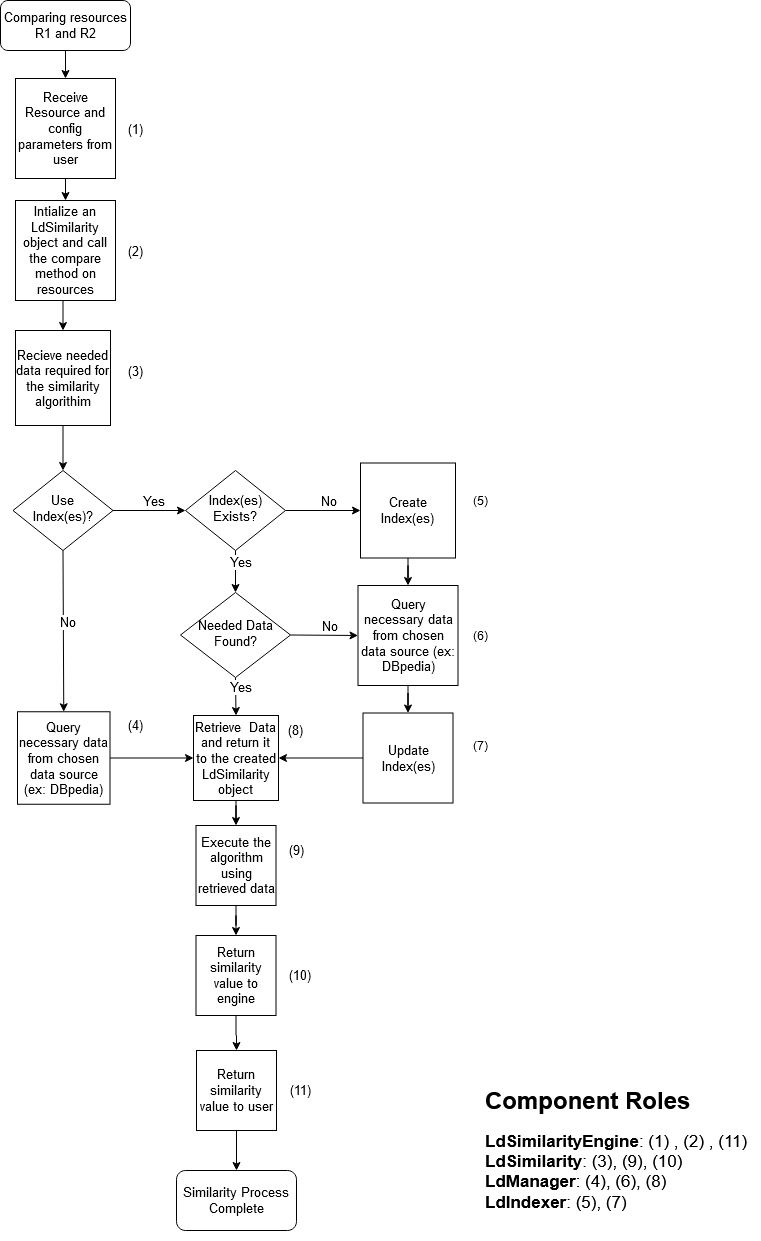

The diagram above was exported from draw.io. Its source (the exported page's mxGraphModel, read from the mxfile embedded in the PNG):
<mxGraphModel dx="1422" dy="801" grid="1" gridSize="10" guides="1" tooltips="1" connect="1" arrows="1" fold="1" page="1" pageScale="1" pageWidth="827" pageHeight="1169" math="0" shadow="0">
  <root>
    <mxCell id="WIyWlLk6GJQsqaUBKTNV-0" />
    <mxCell id="WIyWlLk6GJQsqaUBKTNV-1" parent="WIyWlLk6GJQsqaUBKTNV-0" />
    <mxCell id="_vBZfvwMWoP00uJeLc57-1" value="" style="edgeStyle=orthogonalEdgeStyle;rounded=0;orthogonalLoop=1;jettySize=auto;html=1;fontSize=13;" parent="WIyWlLk6GJQsqaUBKTNV-1" source="WIyWlLk6GJQsqaUBKTNV-3" target="_vBZfvwMWoP00uJeLc57-0" edge="1">
      <mxGeometry relative="1" as="geometry" />
    </mxCell>
    <mxCell id="WIyWlLk6GJQsqaUBKTNV-3" value="Comparing resources R1 and R2" style="rounded=1;whiteSpace=wrap;html=1;fontSize=13;glass=0;strokeWidth=1;shadow=0;" parent="WIyWlLk6GJQsqaUBKTNV-1" vertex="1">
      <mxGeometry x="30" y="20" width="130" height="50" as="geometry" />
    </mxCell>
    <mxCell id="WIyWlLk6GJQsqaUBKTNV-10" value="&lt;div&gt;Use &lt;br&gt;&lt;/div&gt;&lt;div&gt;Index(es)?&lt;/div&gt;" style="rhombus;whiteSpace=wrap;html=1;shadow=0;fontFamily=Helvetica;fontSize=13;align=center;strokeWidth=1;spacing=6;spacingTop=-4;" parent="WIyWlLk6GJQsqaUBKTNV-1" vertex="1">
      <mxGeometry x="42.5" y="490" width="100" height="80" as="geometry" />
    </mxCell>
    <mxCell id="_vBZfvwMWoP00uJeLc57-3" style="edgeStyle=orthogonalEdgeStyle;rounded=0;orthogonalLoop=1;jettySize=auto;html=1;fontSize=13;" parent="WIyWlLk6GJQsqaUBKTNV-1" source="_vBZfvwMWoP00uJeLc57-0" target="_vBZfvwMWoP00uJeLc57-2" edge="1">
      <mxGeometry relative="1" as="geometry" />
    </mxCell>
    <mxCell id="_vBZfvwMWoP00uJeLc57-0" value="Receive Resource and config parameters from user" style="whiteSpace=wrap;html=1;aspect=fixed;fontSize=13;" parent="WIyWlLk6GJQsqaUBKTNV-1" vertex="1">
      <mxGeometry x="45" y="98" width="100" height="100" as="geometry" />
    </mxCell>
    <mxCell id="_vBZfvwMWoP00uJeLc57-5" style="edgeStyle=orthogonalEdgeStyle;rounded=0;orthogonalLoop=1;jettySize=auto;html=1;exitX=0.5;exitY=1;exitDx=0;exitDy=0;entryX=0.5;entryY=0;entryDx=0;entryDy=0;fontSize=13;" parent="WIyWlLk6GJQsqaUBKTNV-1" source="_vBZfvwMWoP00uJeLc57-2" target="_vBZfvwMWoP00uJeLc57-4" edge="1">
      <mxGeometry relative="1" as="geometry" />
    </mxCell>
    <mxCell id="_vBZfvwMWoP00uJeLc57-2" value="Intialize an LdSimilarity object and call the compare method on resources " style="whiteSpace=wrap;html=1;aspect=fixed;fontSize=13;" parent="WIyWlLk6GJQsqaUBKTNV-1" vertex="1">
      <mxGeometry x="45" y="220" width="100" height="100" as="geometry" />
    </mxCell>
    <mxCell id="_vBZfvwMWoP00uJeLc57-6" style="edgeStyle=orthogonalEdgeStyle;rounded=0;orthogonalLoop=1;jettySize=auto;html=1;exitX=0.5;exitY=1;exitDx=0;exitDy=0;entryX=0.5;entryY=0;entryDx=0;entryDy=0;fontSize=13;" parent="WIyWlLk6GJQsqaUBKTNV-1" source="_vBZfvwMWoP00uJeLc57-4" target="WIyWlLk6GJQsqaUBKTNV-10" edge="1">
      <mxGeometry relative="1" as="geometry" />
    </mxCell>
    <mxCell id="_vBZfvwMWoP00uJeLc57-4" value="Recieve needed data required for the similarity algorithim" style="whiteSpace=wrap;html=1;aspect=fixed;fontSize=13;" parent="WIyWlLk6GJQsqaUBKTNV-1" vertex="1">
      <mxGeometry x="45" y="350" width="95" height="95" as="geometry" />
    </mxCell>
    <mxCell id="_vBZfvwMWoP00uJeLc57-35" style="edgeStyle=orthogonalEdgeStyle;rounded=0;orthogonalLoop=1;jettySize=auto;html=1;exitX=0.5;exitY=0;exitDx=0;exitDy=0;entryX=0;entryY=0.5;entryDx=0;entryDy=0;fontSize=13;" parent="WIyWlLk6GJQsqaUBKTNV-1" source="_vBZfvwMWoP00uJeLc57-8" target="_vBZfvwMWoP00uJeLc57-31" edge="1">
      <mxGeometry relative="1" as="geometry" />
    </mxCell>
    <mxCell id="_vBZfvwMWoP00uJeLc57-8" value="Query necessary data from chosen data source (ex: DBpedia)" style="whiteSpace=wrap;html=1;aspect=fixed;direction=south;fontSize=13;" parent="WIyWlLk6GJQsqaUBKTNV-1" vertex="1">
      <mxGeometry x="47" y="731.25" width="92.5" height="92.5" as="geometry" />
    </mxCell>
    <mxCell id="_vBZfvwMWoP00uJeLc57-9" value="" style="endArrow=classic;html=1;exitX=1;exitY=0.5;exitDx=0;exitDy=0;entryX=0;entryY=0.5;entryDx=0;entryDy=0;fontSize=13;" parent="WIyWlLk6GJQsqaUBKTNV-1" source="WIyWlLk6GJQsqaUBKTNV-10" target="_vBZfvwMWoP00uJeLc57-12" edge="1">
      <mxGeometry relative="1" as="geometry">
        <mxPoint x="290" y="560" as="sourcePoint" />
        <mxPoint x="210" y="530" as="targetPoint" />
        <Array as="points" />
      </mxGeometry>
    </mxCell>
    <mxCell id="_vBZfvwMWoP00uJeLc57-10" value="Yes" style="edgeLabel;resizable=0;html=1;align=center;verticalAlign=middle;fontSize=13;" parent="_vBZfvwMWoP00uJeLc57-9" connectable="0" vertex="1">
      <mxGeometry relative="1" as="geometry">
        <mxPoint x="4.04" y="-9.54" as="offset" />
      </mxGeometry>
    </mxCell>
    <mxCell id="_vBZfvwMWoP00uJeLc57-12" value="Index(es) Exists?" style="rhombus;whiteSpace=wrap;html=1;shadow=0;fontFamily=Helvetica;fontSize=13;align=center;strokeWidth=1;spacing=6;spacingTop=-4;" parent="WIyWlLk6GJQsqaUBKTNV-1" vertex="1">
      <mxGeometry x="215" y="490" width="100" height="80" as="geometry" />
    </mxCell>
    <mxCell id="_vBZfvwMWoP00uJeLc57-13" value="" style="endArrow=classic;html=1;exitX=0.5;exitY=1;exitDx=0;exitDy=0;entryX=0.5;entryY=0;entryDx=0;entryDy=0;fontSize=13;" parent="WIyWlLk6GJQsqaUBKTNV-1" source="_vBZfvwMWoP00uJeLc57-12" target="_vBZfvwMWoP00uJeLc57-15" edge="1">
      <mxGeometry relative="1" as="geometry">
        <mxPoint x="150" y="640" as="sourcePoint" />
        <mxPoint x="260" y="630" as="targetPoint" />
        <Array as="points" />
      </mxGeometry>
    </mxCell>
    <mxCell id="_vBZfvwMWoP00uJeLc57-14" value="Yes" style="edgeLabel;resizable=0;html=1;align=center;verticalAlign=middle;fontSize=13;" parent="_vBZfvwMWoP00uJeLc57-13" connectable="0" vertex="1">
      <mxGeometry relative="1" as="geometry">
        <mxPoint x="4.04" y="-9.54" as="offset" />
      </mxGeometry>
    </mxCell>
    <mxCell id="_vBZfvwMWoP00uJeLc57-15" value="Needed Data Found?" style="rhombus;whiteSpace=wrap;html=1;shadow=0;fontFamily=Helvetica;fontSize=13;align=center;strokeWidth=1;spacing=6;spacingTop=-4;" parent="WIyWlLk6GJQsqaUBKTNV-1" vertex="1">
      <mxGeometry x="210" y="612" width="110" height="85" as="geometry" />
    </mxCell>
    <mxCell id="_vBZfvwMWoP00uJeLc57-17" value="" style="endArrow=classic;html=1;exitX=0.5;exitY=1;exitDx=0;exitDy=0;entryX=0;entryY=0.5;entryDx=0;entryDy=0;fontSize=13;" parent="WIyWlLk6GJQsqaUBKTNV-1" source="WIyWlLk6GJQsqaUBKTNV-10" target="_vBZfvwMWoP00uJeLc57-8" edge="1">
      <mxGeometry relative="1" as="geometry">
        <mxPoint y="620" as="sourcePoint" />
        <mxPoint x="67.5" y="620" as="targetPoint" />
        <Array as="points" />
      </mxGeometry>
    </mxCell>
    <mxCell id="_vBZfvwMWoP00uJeLc57-18" value="No" style="edgeLabel;resizable=0;html=1;align=center;verticalAlign=middle;fontSize=13;" parent="_vBZfvwMWoP00uJeLc57-17" connectable="0" vertex="1">
      <mxGeometry relative="1" as="geometry">
        <mxPoint x="4.04" y="-9.54" as="offset" />
      </mxGeometry>
    </mxCell>
    <mxCell id="_vBZfvwMWoP00uJeLc57-21" value="" style="endArrow=classic;html=1;exitX=1;exitY=0.5;exitDx=0;exitDy=0;entryX=0.5;entryY=1;entryDx=0;entryDy=0;fontSize=13;" parent="WIyWlLk6GJQsqaUBKTNV-1" source="_vBZfvwMWoP00uJeLc57-15" target="_vBZfvwMWoP00uJeLc57-26" edge="1">
      <mxGeometry relative="1" as="geometry">
        <mxPoint x="242.5" y="690" as="sourcePoint" />
        <mxPoint x="402.5" y="690" as="targetPoint" />
        <Array as="points" />
      </mxGeometry>
    </mxCell>
    <mxCell id="_vBZfvwMWoP00uJeLc57-22" value="No" style="edgeLabel;resizable=0;html=1;align=center;verticalAlign=middle;fontSize=13;" parent="_vBZfvwMWoP00uJeLc57-21" connectable="0" vertex="1">
      <mxGeometry relative="1" as="geometry">
        <mxPoint x="4.04" y="-9.54" as="offset" />
      </mxGeometry>
    </mxCell>
    <mxCell id="_vBZfvwMWoP00uJeLc57-23" value="" style="endArrow=classic;html=1;exitX=1;exitY=0.5;exitDx=0;exitDy=0;entryX=0;entryY=0.5;entryDx=0;entryDy=0;fontSize=13;" parent="WIyWlLk6GJQsqaUBKTNV-1" source="_vBZfvwMWoP00uJeLc57-12" target="_vBZfvwMWoP00uJeLc57-25" edge="1">
      <mxGeometry relative="1" as="geometry">
        <mxPoint x="460" y="520" as="sourcePoint" />
        <mxPoint x="390" y="530" as="targetPoint" />
        <Array as="points" />
      </mxGeometry>
    </mxCell>
    <mxCell id="_vBZfvwMWoP00uJeLc57-24" value="No" style="edgeLabel;resizable=0;html=1;align=center;verticalAlign=middle;fontSize=13;" parent="_vBZfvwMWoP00uJeLc57-23" connectable="0" vertex="1">
      <mxGeometry relative="1" as="geometry">
        <mxPoint x="4.04" y="-9.54" as="offset" />
      </mxGeometry>
    </mxCell>
    <mxCell id="_vBZfvwMWoP00uJeLc57-27" style="edgeStyle=orthogonalEdgeStyle;rounded=0;orthogonalLoop=1;jettySize=auto;html=1;entryX=0;entryY=0.5;entryDx=0;entryDy=0;fontSize=13;" parent="WIyWlLk6GJQsqaUBKTNV-1" source="_vBZfvwMWoP00uJeLc57-25" target="_vBZfvwMWoP00uJeLc57-26" edge="1">
      <mxGeometry relative="1" as="geometry">
        <mxPoint x="437.5" y="650" as="targetPoint" />
      </mxGeometry>
    </mxCell>
    <mxCell id="_vBZfvwMWoP00uJeLc57-25" value="Create Index(es)" style="whiteSpace=wrap;html=1;aspect=fixed;fontSize=13;" parent="WIyWlLk6GJQsqaUBKTNV-1" vertex="1">
      <mxGeometry x="390" y="482.5" width="95" height="95" as="geometry" />
    </mxCell>
    <mxCell id="_vBZfvwMWoP00uJeLc57-34" style="edgeStyle=orthogonalEdgeStyle;rounded=0;orthogonalLoop=1;jettySize=auto;html=1;entryX=0;entryY=0.5;entryDx=0;entryDy=0;fontSize=13;" parent="WIyWlLk6GJQsqaUBKTNV-1" source="_vBZfvwMWoP00uJeLc57-26" target="_vBZfvwMWoP00uJeLc57-33" edge="1">
      <mxGeometry relative="1" as="geometry" />
    </mxCell>
    <mxCell id="_vBZfvwMWoP00uJeLc57-26" value="Query necessary data from chosen data source (ex: DBpedia)" style="whiteSpace=wrap;html=1;aspect=fixed;direction=south;fontSize=13;" parent="WIyWlLk6GJQsqaUBKTNV-1" vertex="1">
      <mxGeometry x="387.5" y="605" width="100" height="100" as="geometry" />
    </mxCell>
    <mxCell id="_vBZfvwMWoP00uJeLc57-29" value="" style="endArrow=classic;html=1;exitX=0.5;exitY=1;exitDx=0;exitDy=0;entryX=0.5;entryY=0;entryDx=0;entryDy=0;fontSize=13;" parent="WIyWlLk6GJQsqaUBKTNV-1" source="_vBZfvwMWoP00uJeLc57-15" target="_vBZfvwMWoP00uJeLc57-31" edge="1">
      <mxGeometry relative="1" as="geometry">
        <mxPoint x="267" y="750" as="sourcePoint" />
        <mxPoint x="267.5" y="760" as="targetPoint" />
        <Array as="points" />
      </mxGeometry>
    </mxCell>
    <mxCell id="_vBZfvwMWoP00uJeLc57-30" value="Yes" style="edgeLabel;resizable=0;html=1;align=center;verticalAlign=middle;fontSize=13;" parent="_vBZfvwMWoP00uJeLc57-29" connectable="0" vertex="1">
      <mxGeometry relative="1" as="geometry">
        <mxPoint x="4.04" y="-9.54" as="offset" />
      </mxGeometry>
    </mxCell>
    <mxCell id="_vBZfvwMWoP00uJeLc57-38" style="edgeStyle=orthogonalEdgeStyle;rounded=0;orthogonalLoop=1;jettySize=auto;html=1;entryX=0.5;entryY=0;entryDx=0;entryDy=0;fontSize=13;" parent="WIyWlLk6GJQsqaUBKTNV-1" source="_vBZfvwMWoP00uJeLc57-31" target="_vBZfvwMWoP00uJeLc57-37" edge="1">
      <mxGeometry relative="1" as="geometry" />
    </mxCell>
    <mxCell id="_vBZfvwMWoP00uJeLc57-31" value="Retrieve&amp;nbsp; Data and return it to the created LdSimilarity object" style="whiteSpace=wrap;html=1;aspect=fixed;fontSize=13;" parent="WIyWlLk6GJQsqaUBKTNV-1" vertex="1">
      <mxGeometry x="223" y="735" width="85" height="85" as="geometry" />
    </mxCell>
    <mxCell id="_vBZfvwMWoP00uJeLc57-36" style="edgeStyle=orthogonalEdgeStyle;rounded=0;orthogonalLoop=1;jettySize=auto;html=1;entryX=1;entryY=0.5;entryDx=0;entryDy=0;fontSize=13;" parent="WIyWlLk6GJQsqaUBKTNV-1" source="_vBZfvwMWoP00uJeLc57-33" target="_vBZfvwMWoP00uJeLc57-31" edge="1">
      <mxGeometry relative="1" as="geometry" />
    </mxCell>
    <mxCell id="_vBZfvwMWoP00uJeLc57-33" value="Update Index(es)" style="whiteSpace=wrap;html=1;aspect=fixed;direction=south;fontSize=13;" parent="WIyWlLk6GJQsqaUBKTNV-1" vertex="1">
      <mxGeometry x="392.5" y="732.5" width="90" height="90" as="geometry" />
    </mxCell>
    <mxCell id="_vBZfvwMWoP00uJeLc57-68" value="" style="edgeStyle=orthogonalEdgeStyle;rounded=0;orthogonalLoop=1;jettySize=auto;html=1;fontSize=13;" parent="WIyWlLk6GJQsqaUBKTNV-1" source="_vBZfvwMWoP00uJeLc57-37" target="_vBZfvwMWoP00uJeLc57-41" edge="1">
      <mxGeometry relative="1" as="geometry" />
    </mxCell>
    <mxCell id="_vBZfvwMWoP00uJeLc57-37" value="Execute the algorithm using retrieved data" style="whiteSpace=wrap;html=1;aspect=fixed;fontSize=13;" parent="WIyWlLk6GJQsqaUBKTNV-1" vertex="1">
      <mxGeometry x="225.5" y="845" width="80" height="80" as="geometry" />
    </mxCell>
    <mxCell id="_vBZfvwMWoP00uJeLc57-40" value="Similarity Process Complete" style="rounded=1;whiteSpace=wrap;html=1;fontSize=13;" parent="WIyWlLk6GJQsqaUBKTNV-1" vertex="1">
      <mxGeometry x="206" y="1190" width="120" height="60" as="geometry" />
    </mxCell>
    <mxCell id="UIwjUuopg617FtBLc4oA-0" value="" style="edgeStyle=orthogonalEdgeStyle;rounded=0;orthogonalLoop=1;jettySize=auto;html=1;" parent="WIyWlLk6GJQsqaUBKTNV-1" source="_vBZfvwMWoP00uJeLc57-41" target="_vBZfvwMWoP00uJeLc57-59" edge="1">
      <mxGeometry relative="1" as="geometry" />
    </mxCell>
    <mxCell id="_vBZfvwMWoP00uJeLc57-41" value="Return similarity value to engine" style="whiteSpace=wrap;html=1;aspect=fixed;fontSize=13;" parent="WIyWlLk6GJQsqaUBKTNV-1" vertex="1">
      <mxGeometry x="225.5" y="955" width="80" height="80" as="geometry" />
    </mxCell>
    <mxCell id="_vBZfvwMWoP00uJeLc57-45" value="(1)" style="text;html=1;strokeColor=none;fillColor=none;align=center;verticalAlign=middle;whiteSpace=wrap;rounded=0;fontSize=13;" parent="WIyWlLk6GJQsqaUBKTNV-1" vertex="1">
      <mxGeometry x="145" y="139" width="40" height="20" as="geometry" />
    </mxCell>
    <mxCell id="_vBZfvwMWoP00uJeLc57-46" value="(2)" style="text;html=1;strokeColor=none;fillColor=none;align=center;verticalAlign=middle;whiteSpace=wrap;rounded=0;fontSize=13;" parent="WIyWlLk6GJQsqaUBKTNV-1" vertex="1">
      <mxGeometry x="145" y="261" width="40" height="20" as="geometry" />
    </mxCell>
    <mxCell id="_vBZfvwMWoP00uJeLc57-47" value="(3)" style="text;html=1;strokeColor=none;fillColor=none;align=center;verticalAlign=middle;whiteSpace=wrap;rounded=0;fontSize=13;" parent="WIyWlLk6GJQsqaUBKTNV-1" vertex="1">
      <mxGeometry x="145" y="381" width="40" height="20" as="geometry" />
    </mxCell>
    <mxCell id="_vBZfvwMWoP00uJeLc57-48" value="(4)" style="text;html=1;strokeColor=none;fillColor=none;align=center;verticalAlign=middle;whiteSpace=wrap;rounded=0;fontSize=13;" parent="WIyWlLk6GJQsqaUBKTNV-1" vertex="1">
      <mxGeometry x="145" y="735" width="40" height="20" as="geometry" />
    </mxCell>
    <mxCell id="_vBZfvwMWoP00uJeLc57-49" value="(5)" style="text;html=1;strokeColor=none;fillColor=none;align=center;verticalAlign=middle;whiteSpace=wrap;rounded=0;" parent="WIyWlLk6GJQsqaUBKTNV-1" vertex="1">
      <mxGeometry x="490" y="510" width="40" height="20" as="geometry" />
    </mxCell>
    <mxCell id="_vBZfvwMWoP00uJeLc57-50" value="(6)" style="text;html=1;strokeColor=none;fillColor=none;align=center;verticalAlign=middle;whiteSpace=wrap;rounded=0;" parent="WIyWlLk6GJQsqaUBKTNV-1" vertex="1">
      <mxGeometry x="490" y="644.5" width="40" height="20" as="geometry" />
    </mxCell>
    <mxCell id="_vBZfvwMWoP00uJeLc57-52" value="(7)" style="text;html=1;strokeColor=none;fillColor=none;align=center;verticalAlign=middle;whiteSpace=wrap;rounded=0;" parent="WIyWlLk6GJQsqaUBKTNV-1" vertex="1">
      <mxGeometry x="490" y="755" width="40" height="20" as="geometry" />
    </mxCell>
    <mxCell id="_vBZfvwMWoP00uJeLc57-53" value="(8)" style="text;html=1;strokeColor=none;fillColor=none;align=center;verticalAlign=middle;whiteSpace=wrap;rounded=0;fontSize=13;" parent="WIyWlLk6GJQsqaUBKTNV-1" vertex="1">
      <mxGeometry x="305" y="740" width="40" height="20" as="geometry" />
    </mxCell>
    <mxCell id="_vBZfvwMWoP00uJeLc57-54" value="(9)" style="text;html=1;strokeColor=none;fillColor=none;align=center;verticalAlign=middle;whiteSpace=wrap;rounded=0;fontSize=13;" parent="WIyWlLk6GJQsqaUBKTNV-1" vertex="1">
      <mxGeometry x="305.5" y="860" width="40" height="20" as="geometry" />
    </mxCell>
    <mxCell id="_vBZfvwMWoP00uJeLc57-58" value="(10)" style="text;html=1;strokeColor=none;fillColor=none;align=center;verticalAlign=middle;whiteSpace=wrap;rounded=0;fontSize=13;" parent="WIyWlLk6GJQsqaUBKTNV-1" vertex="1">
      <mxGeometry x="309.5" y="985" width="40" height="20" as="geometry" />
    </mxCell>
    <mxCell id="_vBZfvwMWoP00uJeLc57-61" value="" style="edgeStyle=orthogonalEdgeStyle;rounded=0;orthogonalLoop=1;jettySize=auto;html=1;fontSize=13;" parent="WIyWlLk6GJQsqaUBKTNV-1" source="_vBZfvwMWoP00uJeLc57-59" target="_vBZfvwMWoP00uJeLc57-40" edge="1">
      <mxGeometry relative="1" as="geometry" />
    </mxCell>
    <mxCell id="_vBZfvwMWoP00uJeLc57-59" value="Return similarity value to user" style="whiteSpace=wrap;html=1;aspect=fixed;fontSize=13;" parent="WIyWlLk6GJQsqaUBKTNV-1" vertex="1">
      <mxGeometry x="226" y="1070" width="80" height="80" as="geometry" />
    </mxCell>
    <mxCell id="_vBZfvwMWoP00uJeLc57-62" value="(11)" style="text;html=1;strokeColor=none;fillColor=none;align=center;verticalAlign=middle;whiteSpace=wrap;rounded=0;fontSize=13;" parent="WIyWlLk6GJQsqaUBKTNV-1" vertex="1">
      <mxGeometry x="310" y="1100" width="40" height="20" as="geometry" />
    </mxCell>
    <mxCell id="_vBZfvwMWoP00uJeLc57-63" value="&lt;h1&gt;Component Roles&lt;br&gt;&lt;/h1&gt;&lt;div style=&quot;font-size: 17px&quot; align=&quot;left&quot;&gt;&lt;font style=&quot;font-size: 17px&quot;&gt;&lt;b&gt;LdSimilarityEngine&lt;/b&gt;: (1) , (2) , (11) &lt;br&gt;&lt;/font&gt;&lt;/div&gt;&lt;div style=&quot;font-size: 17px&quot; align=&quot;left&quot;&gt;&lt;font style=&quot;font-size: 17px&quot;&gt;&lt;b&gt;LdSimilarity&lt;/b&gt;: (3), (9), (10)&lt;br&gt;&lt;/font&gt;&lt;/div&gt;&lt;div style=&quot;font-size: 17px&quot; align=&quot;left&quot;&gt;&lt;font style=&quot;font-size: 17px&quot;&gt;&lt;b&gt;LdManager&lt;/b&gt;: (4), (6), (8)&lt;br&gt;&lt;/font&gt;&lt;/div&gt;&lt;div style=&quot;font-size: 17px&quot; align=&quot;left&quot;&gt;&lt;font style=&quot;font-size: 17px&quot;&gt;&lt;b&gt;LdIndexer&lt;/b&gt;: (5), (7)&lt;/font&gt;&lt;br&gt;&lt;/div&gt;" style="text;html=1;strokeColor=none;fillColor=none;spacing=5;spacingTop=-20;whiteSpace=wrap;overflow=hidden;rounded=0;" parent="WIyWlLk6GJQsqaUBKTNV-1" vertex="1">
      <mxGeometry x="510" y="1100" width="280" height="160" as="geometry" />
    </mxCell>
  </root>
</mxGraphModel>